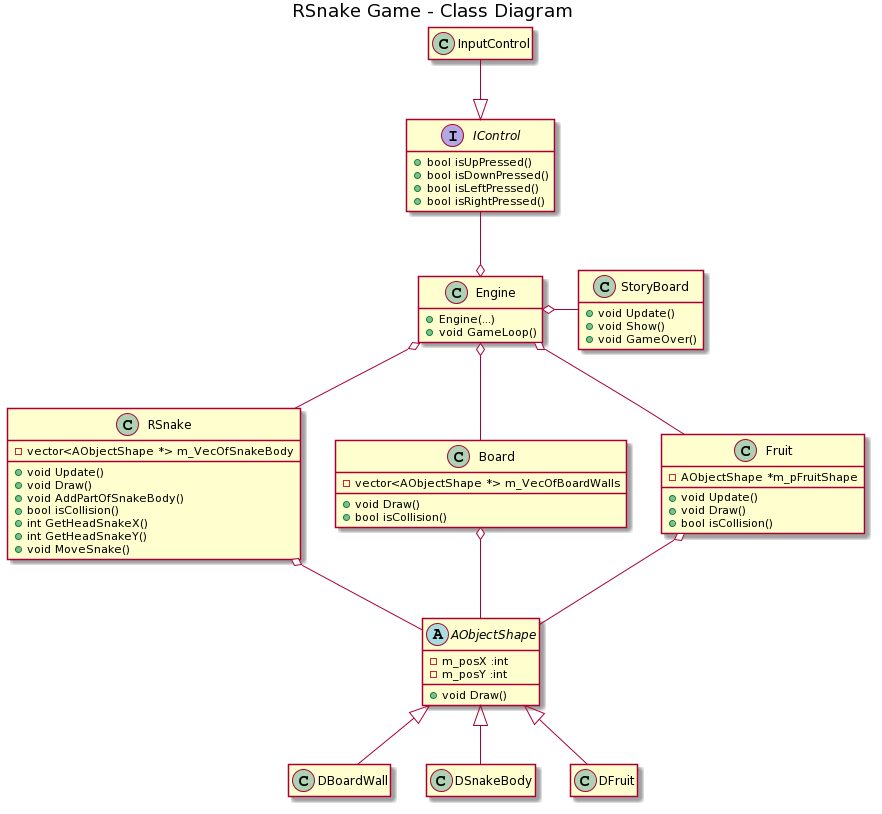

The diagram above was rendered by PlantUML. Its source (embedded in the PNG):
@startuml
hide empty attributes
hide empty methods
title RSnake Game - Class Diagram

class Engine {
  +Engine(...)
  +void GameLoop()
}

class RSnake {
  +void Update()
  +void Draw()
  +void AddPartOfSnakeBody()
  +bool isCollision()
  +int GetHeadSnakeX()
  +int GetHeadSnakeY()
  +void MoveSnake()
  -vector<AObjectShape *> m_VecOfSnakeBody
}

class Board {
 +void Draw()
 +bool isCollision()
 -vector<AObjectShape *> m_VecOfBoardWalls
}

class Fruit {
 + void Update()
 + void Draw()
 +bool isCollision()
 -AObjectShape *m_pFruitShape
}

class StoryBoard {
 + void Update()
 + void Show()
 + void GameOver()
}

interface IControl{
  +bool isUpPressed()
  +bool isDownPressed()
  +bool isLeftPressed()
  +bool isRightPressed()
}

class InputControl {
}

abstract AObjectShape {
  + void Draw()
  - m_posX :int
  - m_posY :int

}

class DBoardWall {
}
class DSnakeBody {
}
class DFruit {
}

InputControl --|> IControl

AObjectShape <|-down- DSnakeBody
AObjectShape <|-down- DBoardWall
AObjectShape <|-down- DFruit

Engine o-- RSnake
Engine o-- Board
Engine o-- Fruit
Engine o-right- StoryBoard
Engine o-up- IControl

RSnake o-- AObjectShape
Board  o-- AObjectShape
Fruit  o-- AObjectShape
@enduml